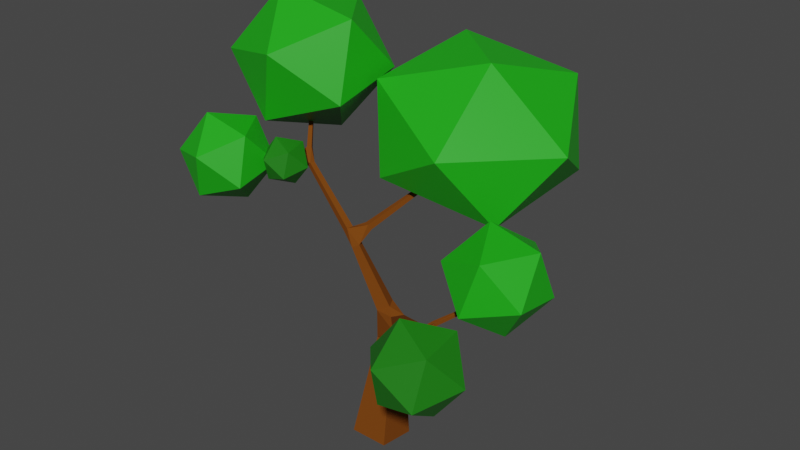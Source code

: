 # Source: wood_ico.blend  (saved by Blender 2.91.10; exported with 4.5.12 LTS)
import bpy
from mathutils import Matrix  # noqa: F401  (used for matrix-valued properties, if any)

bpy.ops.wm.read_factory_settings(use_empty=True)
scene = bpy.context.scene
scene.name = 'Scene'

# ---- collections
col_wood = bpy.data.collections.new('wood'); scene.collection.children.link(col_wood)

# ---- materials (node trees are filled in below, after node groups)
mat_leaves = bpy.data.materials.new('leaves')
mat_leaves.use_transparent_shadow = False
mat_leaves_dark = bpy.data.materials.new('leaves_dark')
mat_leaves_dark.use_transparent_shadow = False
mat_wood_steam = bpy.data.materials.new('wood_steam')
mat_wood_steam.use_transparent_shadow = False

# ---- material node trees
mat_leaves.use_nodes = True; mat_leaves.node_tree.nodes.clear()
_N = mat_leaves.node_tree.nodes; _L = mat_leaves.node_tree.links
n0 = _N.new('ShaderNodeBsdfPrincipled'); n0.name = 'Principled BSDF'; n0.location = (10, 300)
n0.distribution = 'GGX'
n0.subsurface_method = 'BURLEY'
n0.inputs[0].default_value = (0.01149, 0.4109, 0.007015, 1.0)
n0.inputs[3].default_value = 1.45
n0.inputs[27].default_value = (0.0, 0.0, 0.0, 1.0)
n0.inputs[28].default_value = 1.0
n1 = _N.new('ShaderNodeOutputMaterial'); n1.name = 'Material Output'; n1.location = (300, 300)
_L.new(n0.outputs[0], n1.inputs[0])
n1.is_active_output = True
mat_leaves_dark.use_nodes = True; mat_leaves_dark.node_tree.nodes.clear()
_N = mat_leaves_dark.node_tree.nodes; _L = mat_leaves_dark.node_tree.links
n0 = _N.new('ShaderNodeBsdfPrincipled'); n0.name = 'Principled BSDF'; n0.location = (10, 300)
n0.distribution = 'GGX'
n0.subsurface_method = 'BURLEY'
n0.inputs[0].default_value = (0.01069, 0.1845, 0.004815, 1.0)
n0.inputs[3].default_value = 1.45
n0.inputs[27].default_value = (0.0, 0.0, 0.0, 1.0)
n0.inputs[28].default_value = 1.0
n1 = _N.new('ShaderNodeOutputMaterial'); n1.name = 'Material Output'; n1.location = (300, 300)
_L.new(n0.outputs[0], n1.inputs[0])
n1.is_active_output = True
mat_wood_steam.use_nodes = True; mat_wood_steam.node_tree.nodes.clear()
_N = mat_wood_steam.node_tree.nodes; _L = mat_wood_steam.node_tree.links
n0 = _N.new('ShaderNodeBsdfPrincipled'); n0.name = 'Principled BSDF'; n0.location = (10, 300)
n0.distribution = 'GGX'
n0.subsurface_method = 'BURLEY'
n0.inputs[0].default_value = (0.1902, 0.05526, 0.006235, 1.0)
n0.inputs[1].default_value = 0.07092
n0.inputs[2].default_value = 1.0
n0.inputs[3].default_value = 1.45
n0.inputs[13].default_value = 0.09574
n0.inputs[27].default_value = (0.0, 0.0, 0.0, 1.0)
n0.inputs[28].default_value = 1.0
n1 = _N.new('ShaderNodeOutputMaterial'); n1.name = 'Material Output'; n1.location = (300, 300)
_L.new(n0.outputs[0], n1.inputs[0])
n1.is_active_output = True

# ---- world
world_world = bpy.data.worlds.new('World'); scene.world = world_world
world_world.use_nodes = True; world_world.node_tree.nodes.clear()
_N = world_world.node_tree.nodes; _L = world_world.node_tree.links
n0 = _N.new('ShaderNodeOutputWorld'); n0.name = 'World Output'; n0.location = (300, 300)
n1 = _N.new('ShaderNodeBackground'); n1.name = 'Background'; n1.location = (10, 300)
n1.inputs[0].default_value = (0.05088, 0.05088, 0.05088, 1.0)
_L.new(n1.outputs[0], n0.inputs[0])
n0.is_active_output = True
world_world.color = (0.05088, 0.05088, 0.05088)
world_world.use_sun_shadow = False
world_world.sun_shadow_jitter_overblur = 0.0

# ---- meshes
me_004 = bpy.data.meshes.new('Икосфера.004')
me_004.from_pydata([(2.482, -1.477, 2.265), (2.625, -2.176, 2.755), (1.826, -2.004, 2.47), (1.714, -1.145, 2.49), (2.444, -0.7871, 2.788), (3.007, -1.424, 2.952), (1.945, -2.277, 3.283), (1.382, -1.64, 3.118), (1.764, -0.8879, 3.315), (2.563, -1.061, 3.601), (2.675, -1.919, 3.581), (1.907, -1.588, 3.805), (-0.1448, 0.2996, -0.007779), (0.5576, 0.2996, -0.007779), (0.9169, 1.769, 5.183), (2.387, -1.575, 3.173), (2.352, 0.4687, 3.618), (-2.589, -0.9396, 4.963), (-2.019, 0.9187, 6.581), (-1.67, 0.2728, 4.916), (-1.601, 0.3151, 4.916), (-1.562, 0.2527, 4.95), (-1.631, 0.2104, 4.95), (-1.953, 0.7776, 6.209), (-1.902, 0.7613, 6.204), (-1.953, 0.7809, 6.293), (-1.937, 0.8159, 6.263), (-1.67, 0.0152, 4.729), (-1.729, 0.06859, 4.729), (-1.721, 0.07713, 4.807), (-1.662, 0.02374, 4.807), (-2.342, -0.6944, 4.894), (-2.354, -0.7068, 4.932), (-2.411, -0.7178, 4.938), (-2.429, -0.7393, 4.909), (-0.5474, -0.0769, 3.797), (-0.5239, 0.04283, 3.797), (-0.4479, 0.02792, 3.892), (-0.4714, -0.09181, 3.892), (-1.538, 0.1339, 4.649), (-1.52, 0.2221, 4.649), (-1.464, 0.2112, 4.718), (-1.482, 0.1229, 4.718), (-0.2489, 0.2308, 3.872), (-0.1923, 0.1153, 3.967), (-0.1568, 0.1652, 3.872), (0.6852, 1.478, 4.92), (-0.2844, 0.1809, 3.967), (0.6744, 1.393, 4.92), (0.6406, 1.417, 4.92), (0.7393, 1.488, 4.947), (0.04984, 0.04524, 2.448), (-0.06228, 0.2555, 2.448), (-0.1419, -0.02985, 2.991), (-0.2315, 0.1381, 2.991), (0.1312, 0.3587, 2.541), (0.2433, 0.1484, 2.541), (-0.353, -0.1125, 3.588), (-0.4177, 0.008817, 3.588), (-0.306, 0.06836, 3.642), (-0.2413, -0.05295, 3.642), (1.861, -0.8444, 3.098), (1.805, -0.8838, 3.166), (1.859, -0.8419, 3.166), (1.807, -0.8863, 3.098), (2.203, -1.308, 3.139), (2.165, -1.321, 3.177), (2.16, -1.25, 3.176), (2.2, -1.364, 3.142), (1.789, -0.5907, 3.182), (1.85, -0.6236, 3.182), (1.772, -0.6226, 3.242), (1.833, -0.6555, 3.242), (2.343, 0.4818, 3.606), (2.176, 0.1084, 3.393), (2.182, 0.1181, 3.355), (2.159, 0.1543, 3.412), (0.6088, 0.1359, 2.264), (0.4826, -0.0557, 2.264), (0.9458, -0.1128, 2.503), (0.8158, -0.2509, 2.484), (1.29, -0.3664, 2.746), (1.186, -0.468, 2.729), (1.706, -0.6736, 3.04), (0.3955, 0.001708, 2.469), (0.5217, 0.1933, 2.469), (1.659, -0.7449, 3.04), (1.627, -0.7235, 3.116), (1.674, -0.6522, 3.116), (0.04225, 0.3817, 1.857), (0.5576, -0.3955, 0.09333), (-0.1448, -0.3955, 0.09333), (0.3705, 0.3817, 1.857), (0.3705, 0.05687, 1.904), (0.04225, 0.05687, 1.904), (-2.281, -0.6043, 4.104), (-1.837, -1.163, 4.595), (-2.628, -1.371, 4.309), (-3.116, -0.6566, 4.329), (-2.628, -0.006799, 4.627), (-1.837, -0.3199, 4.791), (-2.397, -1.561, 5.122), (-3.188, -1.248, 4.957), (-3.188, -0.4046, 5.154), (-2.397, -0.1965, 5.44), (-1.909, -0.9113, 5.42), (-2.744, -0.9636, 5.644), (-1.552, 0.9982, 5.114), (-0.7267, 1.449, 6.242), (-2.149, 1.962, 5.935), (-3.028, 0.9246, 5.429), (-2.149, -0.2296, 5.424), (-0.7267, 0.09451, 5.926), (-1.692, 1.654, 7.255), (-3.114, 1.33, 6.753), (-3.114, -0.02451, 6.436), (-1.692, -0.5376, 6.744), (-0.8127, 0.4999, 7.25), (-2.288, 0.4264, 7.565), (0.337, 2.211, 4.18), (1.78, 0.9339, 4.22), (-0.1889, 0.4267, 4.711), (-1.139, 2.165, 5.412), (0.2432, 3.746, 5.354), (2.047, 2.985, 4.618), (1.196, 0.09805, 5.477), (-0.6078, 0.8587, 6.214), (-0.3407, 2.91, 6.611), (1.628, 3.417, 6.12), (2.578, 1.679, 5.42), (1.102, 1.633, 6.651), (2.632, 0.09857, 2.952), (3.154, -0.2956, 3.737), (3.072, 0.7529, 3.524), (2.162, 1.013, 3.172), (1.683, 0.1246, 3.168), (2.296, -0.6838, 3.517), (3.008, 0.3749, 4.442), (2.395, 1.183, 4.092), (1.536, 0.7951, 3.872), (1.618, -0.2534, 4.086), (2.528, -0.5131, 4.438), (2.058, 0.4009, 4.657), (-1.221, -0.1968, 4.817), (-1.365, -0.491, 5.134), (-1.392, -0.6006, 4.692), (-1.504, -0.2244, 4.46), (-1.546, 0.1176, 4.758), (-1.46, -0.04718, 5.175), (-1.737, -0.7004, 4.973), (-1.822, -0.5356, 4.557), (-1.917, -0.09175, 4.598), (-1.891, 0.01777, 5.039), (-1.779, -0.3584, 5.271), (-2.061, -0.3859, 4.915)], [], [(0, 1, 2), (1, 0, 5), (0, 2, 3), (0, 3, 4), (0, 4, 5), (1, 5, 10), (2, 1, 6), (3, 2, 7), (4, 3, 8), (5, 4, 9), (1, 10, 6), (2, 6, 7), (3, 7, 8), (4, 8, 9), (5, 9, 10), (6, 10, 11), (7, 6, 11), (8, 7, 11), (9, 8, 11), (10, 9, 11), (19, 22, 25), (94, 93, 78), (22, 42, 21), (29, 19, 28), (41, 21, 42), (22, 21, 24), (38, 35, 57), (26, 21, 20), (45, 44, 60), (19, 40, 28), (92, 85, 77), (63, 72, 62), (69, 83, 88), (84, 51, 78), (51, 94, 78), (59, 36, 43), (38, 60, 44), (89, 55, 92), (55, 85, 92), (55, 56, 85), (56, 84, 85), (56, 51, 84), (13, 91, 12), (93, 77, 78), (52, 94, 51), (52, 55, 89), (45, 59, 43), (72, 87, 62), (35, 58, 57), (70, 83, 69), (37, 44, 47), (43, 37, 47), (20, 41, 40), (62, 86, 64), (61, 86, 83), (22, 29, 30), (39, 28, 40), (42, 27, 39), (70, 63, 61), (88, 71, 69), (23, 26, 19), (26, 23, 18), (34, 29, 28), (30, 29, 33), (34, 27, 31), (32, 27, 30), (17, 31, 32), (34, 31, 17), (37, 36, 40), (39, 40, 35), (41, 38, 37), (42, 35, 38), (47, 44, 48), (48, 45, 50), (46, 50, 43), (46, 47, 49), (14, 49, 48), (46, 49, 14), (14, 50, 46), (53, 52, 51), (54, 55, 52), (57, 54, 53), (58, 55, 54), (60, 55, 59), (57, 56, 60), (67, 62, 66), (61, 63, 67), (65, 64, 61), (66, 64, 68), (65, 67, 15), (68, 65, 15), (72, 70, 75), (76, 69, 71), (74, 76, 72), (73, 75, 69), (16, 76, 74), (16, 73, 76), (79, 78, 77), (84, 78, 80), (82, 84, 80), (82, 79, 81), (86, 81, 83), (86, 84, 82), (88, 84, 87), (83, 85, 88), (92, 12, 89), (90, 13, 92), (94, 90, 93), (89, 91, 94), (22, 30, 42), (24, 25, 22), (26, 24, 21), (26, 20, 19), (19, 20, 40), (59, 58, 36), (38, 57, 60), (13, 90, 91), (93, 92, 77), (52, 89, 94), (45, 60, 59), (72, 71, 87), (35, 36, 58), (70, 61, 83), (37, 38, 44), (43, 36, 37), (20, 21, 41), (62, 87, 86), (61, 64, 86), (22, 19, 29), (39, 27, 28), (42, 30, 27), (70, 72, 63), (88, 87, 71), (25, 23, 19), (26, 18, 24), (18, 25, 24), (18, 23, 25), (34, 28, 27), (34, 33, 29), (32, 30, 33), (32, 31, 27), (33, 17, 32), (34, 17, 33), (40, 36, 35), (40, 41, 37), (41, 42, 38), (42, 39, 35), (48, 44, 45), (43, 50, 45), (46, 43, 47), (48, 49, 47), (50, 14, 48), (53, 54, 52), (53, 51, 56), (57, 58, 54), (58, 59, 55), (60, 56, 55), (57, 53, 56), (64, 66, 62), (67, 63, 62), (65, 68, 64), (67, 65, 61), (15, 66, 68), (15, 67, 66), (69, 75, 70), (76, 71, 72), (74, 72, 75), (73, 69, 76), (16, 74, 75), (16, 75, 73), (79, 80, 78), (85, 79, 77), (79, 82, 80), (81, 79, 85), (86, 82, 81), (85, 83, 81), (87, 84, 86), (88, 85, 84), (92, 13, 12), (89, 12, 91), (93, 90, 92), (94, 91, 90), (95, 96, 97), (96, 95, 100), (95, 97, 98), (95, 98, 99), (95, 99, 100), (96, 100, 105), (97, 96, 101), (98, 97, 102), (99, 98, 103), (100, 99, 104), (96, 105, 101), (97, 101, 102), (98, 102, 103), (99, 103, 104), (100, 104, 105), (101, 105, 106), (102, 101, 106), (103, 102, 106), (104, 103, 106), (105, 104, 106), (107, 109, 108), (108, 112, 107), (107, 110, 109), (107, 111, 110), (107, 112, 111), (108, 117, 112), (109, 113, 108), (110, 114, 109), (111, 115, 110), (112, 116, 111), (108, 113, 117), (109, 114, 113), (110, 115, 114), (111, 116, 115), (112, 117, 116), (113, 118, 117), (114, 118, 113), (115, 118, 114), (116, 118, 115), (117, 118, 116), (119, 120, 121), (120, 119, 124), (119, 121, 122), (119, 122, 123), (119, 123, 124), (120, 124, 129), (121, 120, 125), (122, 121, 126), (123, 122, 127), (124, 123, 128), (120, 129, 125), (121, 125, 126), (122, 126, 127), (123, 127, 128), (124, 128, 129), (125, 129, 130), (126, 125, 130), (127, 126, 130), (128, 127, 130), (129, 128, 130), (131, 133, 132), (132, 136, 131), (131, 134, 133), (131, 135, 134), (131, 136, 135), (132, 141, 136), (133, 137, 132), (134, 138, 133), (135, 139, 134), (136, 140, 135), (132, 137, 141), (133, 138, 137), (134, 139, 138), (135, 140, 139), (136, 141, 140), (137, 142, 141), (138, 142, 137), (139, 142, 138), (140, 142, 139), (141, 142, 140), (143, 144, 145), (144, 143, 148), (143, 145, 146), (143, 146, 147), (143, 147, 148), (144, 148, 153), (145, 144, 149), (146, 145, 150), (147, 146, 151), (148, 147, 152), (144, 153, 149), (145, 149, 150), (146, 150, 151), (147, 151, 152), (148, 152, 153), (149, 153, 154), (150, 149, 154), (151, 150, 154), (152, 151, 154), (153, 152, 154)])
me_004.polygons.foreach_set('material_index', [1, 1, 1, 1, 1, 1, 1, 1, 1, 1, 1, 1, 1, 1, 1, 1, 1, 1, 1, 1, 2, 2, 2, 2, 2, 2, 2, 2, 2, 2, 2, 2, 2, 2, 2, 2, 2, 2, 2, 2, 2, 2, 2, 2, 2, 2, 2, 2, 2, 2, 2, 2, 2, 2, 2, 2, 2, 2, 2, 2, 2, 2, 2, 2, 2, 2, 2, 2, 2, 2, 2, 2, 2, 2, 2, 2, 2, 2, 2, 2, 2, 2, 2, 2, 2, 2, 2, 2, 2, 2, 2, 2, 2, 2, 2, 2, 2, 2, 2, 2, 2, 2, 2, 2, 2, 2, 2, 2, 2, 2, 2, 2, 2, 2, 2, 2, 2, 2, 2, 2, 2, 2, 2, 2, 2, 2, 2, 2, 2, 2, 2, 2, 2, 2, 2, 2, 2, 2, 2, 2, 2, 2, 2, 2, 2, 2, 2, 2, 2, 2, 2, 2, 2, 2, 2, 2, 2, 2, 2, 2, 2, 2, 2, 2, 2, 2, 2, 2, 2, 2, 2, 2, 2, 2, 2, 2, 2, 2, 2, 2, 2, 2, 0, 0, 0, 0, 0, 0, 0, 0, 0, 0, 0, 0, 0, 0, 0, 0, 0, 0, 0, 0, 1, 0, 0, 0, 1, 0, 0, 0, 0, 0, 0, 0, 1, 0, 0, 0, 0, 0, 0, 0, 0, 0, 0, 0, 0, 0, 0, 0, 0, 0, 0, 0, 0, 0, 0, 0, 0, 0, 0, 0, 0, 0, 0, 0, 0, 0, 0, 0, 0, 0, 0, 0, 0, 0, 0, 0, 0, 0, 0, 0, 1, 1, 1, 1, 1, 1, 1, 1, 1, 1, 1, 1, 1, 1, 1, 1, 1, 1, 1, 1])
_uv = me_004.uv_layers.new(name='UVКарта')
_uv.uv.foreach_set('vector', [0.8182, 0.0, 0.7273, 0.1575, 0.9091, 0.1575, 0.7273, 0.1575, 0.6364, 0.0, 0.5455, 0.1575, 0.09091, 0.0, 0.0, 0.1575, 0.1818, 0.1575, 0.2727, 0.0, 0.1818, 0.1575, 0.3636, 0.1575, 0.4545, 0.0, 0.3636, 0.1575, 0.5455, 0.1575, 0.7273, 0.1575, 0.5455, 0.1575, 0.6364, 0.3149, 0.9091, 0.1575, 0.7273, 0.1575, 0.8182, 0.3149, 0.1818, 0.1575, 0.0, 0.1575, 0.09091, 0.3149, 0.3636, 0.1575, 0.1818, 0.1575, 0.2727, 0.3149, 0.5455, 0.1575, 0.3636, 0.1575, 0.4545, 0.3149, 0.7273, 0.1575, 0.6364, 0.3149, 0.8182, 0.3149, 0.9091, 0.1575, 0.8182, 0.3149, 1.0, 0.3149, 0.1818, 0.1575, 0.09091, 0.3149, 0.2727, 0.3149, 0.3636, 0.1575, 0.2727, 0.3149, 0.4545, 0.3149, 0.5455, 0.1575, 0.4545, 0.3149, 0.6364, 0.3149, 0.8182, 0.3149, 0.6364, 0.3149, 0.7273, 0.4724, 1.0, 0.3149, 0.8182, 0.3149, 0.9091, 0.4724, 0.2727, 0.3149, 0.09091, 0.3149, 0.1818, 0.4724, 0.4545, 0.3149, 0.2727, 0.3149, 0.3636, 0.4724, 0.6364, 0.3149, 0.4545, 0.3149, 0.5455, 0.4724, 0.0, 0.0, 0.0, 0.0, 0.0, 0.0, 0.0, 0.0, 0.0, 0.0, 0.0, 0.0, 0.0, 0.0, 0.0, 0.0, 0.0, 0.0, 0.0, 0.0, 0.0, 0.0, 0.0, 0.0, 0.0, 0.0, 0.0, 0.0, 0.0, 0.0, 0.0, 0.0, 0.0, 0.0, 0.0, 0.0, 0.0, 0.0, 0.0, 0.0, 0.0, 0.0, 0.0, 0.0, 0.0, 0.0, 0.0, 0.0, 0.0, 0.0, 0.0, 0.0, 0.0, 0.0, 0.0, 0.0, 0.0, 0.0, 0.0, 0.0, 0.0, 0.0, 0.0, 0.0, 0.0, 0.0, 0.0, 0.0, 0.0, 0.0, 0.0, 0.0, 0.0, 0.0, 0.0, 0.0, 0.0, 0.0, 0.0, 0.0, 0.0, 0.0, 0.0, 0.0, 0.0, 0.0, 0.0, 0.0, 0.0, 0.0, 0.0, 0.0, 0.0, 0.0, 0.0, 0.0, 0.0, 0.0, 0.0, 0.0, 0.0, 0.0, 0.0, 0.0, 0.0, 0.0, 0.0, 0.0, 0.0, 0.0, 0.0, 0.0, 0.0, 0.0, 0.0, 0.0, 0.0, 0.0, 0.0, 0.0, 0.0, 0.0, 0.0, 0.0, 0.0, 0.0, 0.0, 0.0, 0.0, 0.0, 0.0, 0.0, 0.0, 0.0, 0.0, 0.0, 0.0, 0.0, 0.0, 0.0, 0.0, 0.0, 0.0, 0.0, 0.0, 0.0, 0.0, 0.0, 0.0, 0.0, 0.0, 0.0, 0.0, 0.0, 0.0, 0.0, 0.0, 0.0, 0.0, 0.0, 0.0, 0.0, 0.0, 0.0, 0.0, 0.0, 0.0, 0.0, 0.0, 0.0, 0.0, 0.0, 0.0, 0.0, 0.0, 0.0, 0.0, 0.0, 0.0, 0.0, 0.0, 0.0, 0.0, 0.0, 0.0, 0.0, 0.0, 0.0, 0.0, 0.0, 0.0, 0.0, 0.0, 0.0, 0.0, 0.0, 0.0, 0.0, 0.0, 0.0, 0.0, 0.0, 0.0, 0.0, 0.0, 0.0, 0.0, 0.0, 0.0, 0.0, 0.0, 0.0, 0.0, 0.0, 0.0, 0.0, 0.0, 0.0, 0.0, 0.0, 0.0, 0.0, 0.0, 0.0, 0.0, 0.0, 0.0, 0.0, 0.0, 0.0, 0.0, 0.0, 0.0, 0.0, 0.0, 0.0, 0.0, 0.0, 0.0, 0.0, 0.0, 0.0, 0.0, 0.0, 0.0, 0.0, 0.0, 0.0, 0.0, 0.0, 0.0, 0.0, 0.0, 0.0, 0.0, 0.0, 0.0, 0.0, 0.0, 0.0, 0.0, 0.0, 0.0, 0.0, 0.0, 0.0, 0.0, 0.0, 0.0, 0.0, 0.0, 0.0, 0.0, 0.0, 0.0, 0.0, 0.0, 0.0, 0.0, 0.0, 0.0, 0.0, 0.0, 0.0, 0.0, 0.0, 0.0, 0.0, 0.0, 0.0, 0.0, 0.0, 0.0, 0.0, 0.0, 0.0, 0.0, 0.0, 0.0, 0.0, 0.0, 0.0, 0.0, 0.0, 0.0, 0.0, 0.0, 0.0, 0.0, 0.0, 0.0, 0.0, 0.0, 0.0, 0.0, 0.0, 0.0, 0.0, 0.0, 0.0, 0.0, 0.0, 0.0, 0.0, 0.0, 0.0, 0.0, 0.0, 0.0, 0.0, 0.0, 0.0, 0.0, 0.0, 0.0, 0.0, 0.0, 0.0, 0.0, 0.0, 0.0, 0.0, 0.0, 0.0, 0.0, 0.0, 0.0, 0.0, 0.0, 0.0, 0.0, 0.0, 0.0, 0.0, 0.0, 0.0, 0.0, 0.0, 0.0, 0.0, 0.0, 0.0, 0.0, 0.0, 0.0, 0.0, 0.0, 0.0, 0.0, 0.0, 0.0, 0.0, 0.0, 0.0, 0.0, 0.0, 0.0, 0.0, 0.0, 0.0, 0.0, 0.0, 0.0, 0.0, 0.0, 0.0, 0.0, 0.0, 0.0, 0.0, 0.0, 0.0, 0.0, 0.0, 0.0, 0.0, 0.0, 0.0, 0.0, 0.0, 0.0, 0.0, 0.0, 0.0, 0.0, 0.0, 0.0, 0.0, 0.0, 0.0, 0.0, 0.0, 0.0, 0.0, 0.0, 0.0, 0.0, 0.0, 0.0, 0.0, 0.0, 0.0, 0.0, 0.0, 0.0, 0.0, 0.0, 0.0, 0.0, 0.0, 0.0, 0.0, 0.0, 0.0, 0.0, 0.0, 0.0, 0.0, 0.0, 0.0, 0.0, 0.0, 0.0, 0.0, 0.0, 0.0, 0.0, 0.0, 0.0, 0.0, 0.0, 0.0, 0.0, 0.0, 0.0, 0.0, 0.0, 0.0, 0.0, 0.0, 0.0, 0.0, 0.0, 0.0, 0.0, 0.0, 0.0, 0.0, 0.0, 0.0, 0.0, 0.0, 0.0, 0.0, 0.0, 0.0, 0.0, 0.0, 0.0, 0.0, 0.0, 0.0, 0.0, 0.0, 0.0, 0.0, 0.0, 0.0, 0.0, 0.0, 0.0, 0.0, 0.0, 0.0, 0.0, 0.0, 0.0, 0.0, 0.0, 0.0, 0.0, 0.0, 0.0, 0.0, 0.0, 0.0, 0.0, 0.0, 0.0, 0.0, 0.0, 0.0, 0.0, 0.0, 0.0, 0.0, 0.0, 0.0, 0.0, 0.0, 0.0, 0.0, 0.0, 0.0, 0.0, 0.0, 0.0, 0.0, 0.0, 0.0, 0.0, 0.0, 0.0, 0.0, 0.0, 0.0, 0.0, 0.0, 0.0, 0.0, 0.0, 0.0, 0.0, 0.0, 0.0, 0.0, 0.0, 0.0, 0.0, 0.0, 0.0, 0.0, 0.0, 0.0, 0.0, 0.0, 0.0, 0.0, 0.0, 0.0, 0.0, 0.0, 0.0, 0.0, 0.0, 0.0, 0.0, 0.0, 0.0, 0.0, 0.0, 0.0, 0.0, 0.0, 0.0, 0.0, 0.0, 0.0, 0.0, 0.0, 0.0, 0.0, 0.0, 0.0, 0.0, 0.0, 0.0, 0.0, 0.0, 0.0, 0.0, 0.0, 0.0, 0.0, 0.0, 0.0, 0.0, 0.0, 0.0, 0.0, 0.0, 0.0, 0.0, 0.0, 0.0, 0.0, 0.0, 0.0, 0.0, 0.0, 0.0, 0.0, 0.0, 0.0, 0.0, 0.0, 0.0, 0.0, 0.0, 0.0, 0.0, 0.0, 0.0, 0.0, 0.0, 0.0, 0.0, 0.0, 0.0, 0.0, 0.0, 0.0, 0.0, 0.0, 0.0, 0.0, 0.0, 0.0, 0.0, 0.0, 0.0, 0.0, 0.0, 0.0, 0.0, 0.0, 0.0, 0.0, 0.0, 0.0, 0.0, 0.0, 0.0, 0.0, 0.0, 0.0, 0.0, 0.0, 0.0, 0.0, 0.0, 0.0, 0.0, 0.0, 0.0, 0.0, 0.0, 0.0, 0.0, 0.0, 0.0, 0.0, 0.0, 0.0, 0.0, 0.0, 0.0, 0.0, 0.0, 0.0, 0.0, 0.0, 0.0, 0.0, 0.0, 0.0, 0.0, 0.0, 0.0, 0.0, 0.0, 0.0, 0.0, 0.0, 0.0, 0.0, 0.0, 0.0, 0.0, 0.0, 0.0, 0.0, 0.0, 0.0, 0.0, 0.0, 0.0, 0.0, 0.0, 0.0, 0.0, 0.0, 0.0, 0.0, 0.0, 0.0, 0.0, 0.0, 0.0, 0.0, 0.0, 0.0, 0.0, 0.0, 0.0, 0.0, 0.0, 0.0, 0.0, 0.0, 0.0, 0.0, 0.0, 0.0, 0.0, 0.0, 0.0, 0.0, 0.0, 0.0, 0.0, 0.0, 0.0, 0.0, 0.0, 0.0, 0.0, 0.0, 0.0, 0.0, 0.0, 0.0, 0.0, 0.0, 0.0, 0.0, 0.0, 0.0, 0.0, 0.0, 0.0, 0.0, 0.0, 0.0, 0.0, 0.0, 0.0, 0.0, 0.0, 0.0, 0.0, 0.0, 0.0, 0.0, 0.0, 0.0, 0.0, 0.0, 0.0, 0.0, 0.0, 0.0, 0.0, 0.0, 0.0, 0.0, 0.0, 0.0, 0.0, 0.0, 0.0, 0.0, 0.0, 0.0, 0.0, 0.0, 0.0, 0.0, 0.0, 0.0, 0.0, 0.0, 0.0, 0.0, 0.0, 0.0, 0.0, 0.0, 0.0, 0.0, 0.0, 0.0, 0.0, 0.0, 0.0, 0.0, 0.0, 0.0, 0.0, 0.0, 0.0, 0.0, 0.0, 0.0, 0.0, 0.0, 0.0, 0.0, 0.0, 0.0, 0.0, 0.0, 0.0, 0.0, 0.0, 0.0, 0.0, 0.0, 0.0, 0.0, 0.0, 0.0, 0.0, 0.0, 0.0, 0.0, 0.0, 0.0, 0.0, 0.0, 0.0, 0.0, 0.0, 0.0, 0.0, 0.0, 0.0, 0.0, 0.0, 0.0, 0.0, 0.0, 0.0, 0.0, 0.0, 0.0, 0.0, 0.0, 0.0, 0.0, 0.0, 0.0, 0.0, 0.0, 0.0, 0.0, 0.0, 0.0, 0.0, 0.0, 0.0, 0.0, 0.0, 0.0, 0.0, 0.0, 0.0, 0.0, 0.0, 0.0, 0.0, 0.0, 0.0, 0.0, 0.0, 0.0, 0.0, 0.0, 0.0, 0.0, 0.0, 0.0, 0.0, 0.0, 0.0, 0.0, 0.0, 0.0, 0.0, 0.0, 0.0, 0.0, 0.0, 0.0, 0.0, 0.0, 0.0, 0.0, 0.0, 0.0, 0.0, 0.0, 0.0, 0.0, 0.0, 0.0, 0.0, 0.0, 0.0, 0.0, 0.0, 0.0, 0.0, 0.0, 0.0, 0.0, 0.0, 0.0, 0.0, 0.0, 0.0, 0.0, 0.0, 0.0, 0.0, 0.0, 0.0, 0.0, 0.0, 0.0, 0.0, 0.0, 0.0, 0.0, 0.0, 0.0, 0.0, 0.0, 0.0, 0.0, 0.0, 0.0, 0.0, 0.0, 0.0, 0.0, 0.0, 0.0, 0.0, 0.0, 0.0, 0.0, 0.8182, 0.0, 0.7273, 0.1575, 0.9091, 0.1575, 0.7273, 0.1575, 0.6364, 0.0, 0.5455, 0.1575, 0.09091, 0.0, 0.0, 0.1575, 0.1818, 0.1575, 0.2727, 0.0, 0.1818, 0.1575, 0.3636, 0.1575, 0.4545, 0.0, 0.3636, 0.1575, 0.5455, 0.1575, 0.7273, 0.1575, 0.5455, 0.1575, 0.6364, 0.3149, 0.9091, 0.1575, 0.7273, 0.1575, 0.8182, 0.3149, 0.1818, 0.1575, 0.0, 0.1575, 0.09091, 0.3149, 0.3636, 0.1575, 0.1818, 0.1575, 0.2727, 0.3149, 0.5455, 0.1575, 0.3636, 0.1575, 0.4545, 0.3149, 0.7273, 0.1575, 0.6364, 0.3149, 0.8182, 0.3149, 0.9091, 0.1575, 0.8182, 0.3149, 1.0, 0.3149, 0.1818, 0.1575, 0.09091, 0.3149, 0.2727, 0.3149, 0.3636, 0.1575, 0.2727, 0.3149, 0.4545, 0.3149, 0.5455, 0.1575, 0.4545, 0.3149, 0.6364, 0.3149, 0.8182, 0.3149, 0.6364, 0.3149, 0.7273, 0.4724, 1.0, 0.3149, 0.8182, 0.3149, 0.9091, 0.4724, 0.2727, 0.3149, 0.09091, 0.3149, 0.1818, 0.4724, 0.4545, 0.3149, 0.2727, 0.3149, 0.3636, 0.4724, 0.6364, 0.3149, 0.4545, 0.3149, 0.5455, 0.4724, 0.8182, 0.0, 0.9091, 0.1575, 0.7273, 0.1575, 0.7273, 0.1575, 0.5455, 0.1575, 0.6364, 0.0, 0.09091, 0.0, 0.1818, 0.1575, 0.0, 0.1575, 0.2727, 0.0, 0.3636, 0.1575, 0.1818, 0.1575, 0.4545, 0.0, 0.5455, 0.1575, 0.3636, 0.1575, 0.7273, 0.1575, 0.6364, 0.3149, 0.5455, 0.1575, 0.9091, 0.1575, 0.8182, 0.3149, 0.7273, 0.1575, 0.1818, 0.1575, 0.09091, 0.3149, 0.0, 0.1575, 0.3636, 0.1575, 0.2727, 0.3149, 0.1818, 0.1575, 0.5455, 0.1575, 0.4545, 0.3149, 0.3636, 0.1575, 0.7273, 0.1575, 0.8182, 0.3149, 0.6364, 0.3149, 0.9091, 0.1575, 1.0, 0.3149, 0.8182, 0.3149, 0.1818, 0.1575, 0.2727, 0.3149, 0.09091, 0.3149, 0.3636, 0.1575, 0.4545, 0.3149, 0.2727, 0.3149, 0.5455, 0.1575, 0.6364, 0.3149, 0.4545, 0.3149, 0.8182, 0.3149, 0.7273, 0.4724, 0.6364, 0.3149, 1.0, 0.3149, 0.9091, 0.4724, 0.8182, 0.3149, 0.2727, 0.3149, 0.1818, 0.4724, 0.09091, 0.3149, 0.4545, 0.3149, 0.3636, 0.4724, 0.2727, 0.3149, 0.6364, 0.3149, 0.5455, 0.4724, 0.4545, 0.3149, 0.8182, 0.0, 0.7273, 0.1575, 0.9091, 0.1575, 0.7273, 0.1575, 0.6364, 0.0, 0.5455, 0.1575, 0.09091, 0.0, 0.0, 0.1575, 0.1818, 0.1575, 0.2727, 0.0, 0.1818, 0.1575, 0.3636, 0.1575, 0.4545, 0.0, 0.3636, 0.1575, 0.5455, 0.1575, 0.7273, 0.1575, 0.5455, 0.1575, 0.6364, 0.3149, 0.9091, 0.1575, 0.7273, 0.1575, 0.8182, 0.3149, 0.1818, 0.1575, 0.0, 0.1575, 0.09091, 0.3149, 0.3636, 0.1575, 0.1818, 0.1575, 0.2727, 0.3149, 0.5455, 0.1575, 0.3636, 0.1575, 0.4545, 0.3149, 0.7273, 0.1575, 0.6364, 0.3149, 0.8182, 0.3149, 0.9091, 0.1575, 0.8182, 0.3149, 1.0, 0.3149, 0.1818, 0.1575, 0.09091, 0.3149, 0.2727, 0.3149, 0.3636, 0.1575, 0.2727, 0.3149, 0.4545, 0.3149, 0.5455, 0.1575, 0.4545, 0.3149, 0.6364, 0.3149, 0.8182, 0.3149, 0.6364, 0.3149, 0.7273, 0.4724, 1.0, 0.3149, 0.8182, 0.3149, 0.9091, 0.4724, 0.2727, 0.3149, 0.09091, 0.3149, 0.1818, 0.4724, 0.4545, 0.3149, 0.2727, 0.3149, 0.3636, 0.4724, 0.6364, 0.3149, 0.4545, 0.3149, 0.5455, 0.4724, 0.8182, 0.0, 0.9091, 0.1575, 0.7273, 0.1575, 0.7273, 0.1575, 0.5455, 0.1575, 0.6364, 0.0, 0.09091, 0.0, 0.1818, 0.1575, 0.0, 0.1575, 0.2727, 0.0, 0.3636, 0.1575, 0.1818, 0.1575, 0.4545, 0.0, 0.5455, 0.1575, 0.3636, 0.1575, 0.7273, 0.1575, 0.6364, 0.3149, 0.5455, 0.1575, 0.9091, 0.1575, 0.8182, 0.3149, 0.7273, 0.1575, 0.1818, 0.1575, 0.09091, 0.3149, 0.0, 0.1575, 0.3636, 0.1575, 0.2727, 0.3149, 0.1818, 0.1575, 0.5455, 0.1575, 0.4545, 0.3149, 0.3636, 0.1575, 0.7273, 0.1575, 0.8182, 0.3149, 0.6364, 0.3149, 0.9091, 0.1575, 1.0, 0.3149, 0.8182, 0.3149, 0.1818, 0.1575, 0.2727, 0.3149, 0.09091, 0.3149, 0.3636, 0.1575, 0.4545, 0.3149, 0.2727, 0.3149, 0.5455, 0.1575, 0.6364, 0.3149, 0.4545, 0.3149, 0.8182, 0.3149, 0.7273, 0.4724, 0.6364, 0.3149, 1.0, 0.3149, 0.9091, 0.4724, 0.8182, 0.3149, 0.2727, 0.3149, 0.1818, 0.4724, 0.09091, 0.3149, 0.4545, 0.3149, 0.3636, 0.4724, 0.2727, 0.3149, 0.6364, 0.3149, 0.5455, 0.4724, 0.4545, 0.3149, 0.8182, 0.0, 0.7273, 0.1575, 0.9091, 0.1575, 0.7273, 0.1575, 0.6364, 0.0, 0.5455, 0.1575, 0.09091, 0.0, 0.0, 0.1575, 0.1818, 0.1575, 0.2727, 0.0, 0.1818, 0.1575, 0.3636, 0.1575, 0.4545, 0.0, 0.3636, 0.1575, 0.5455, 0.1575, 0.7273, 0.1575, 0.5455, 0.1575, 0.6364, 0.3149, 0.9091, 0.1575, 0.7273, 0.1575, 0.8182, 0.3149, 0.1818, 0.1575, 0.0, 0.1575, 0.09091, 0.3149, 0.3636, 0.1575, 0.1818, 0.1575, 0.2727, 0.3149, 0.5455, 0.1575, 0.3636, 0.1575, 0.4545, 0.3149, 0.7273, 0.1575, 0.6364, 0.3149, 0.8182, 0.3149, 0.9091, 0.1575, 0.8182, 0.3149, 1.0, 0.3149, 0.1818, 0.1575, 0.09091, 0.3149, 0.2727, 0.3149, 0.3636, 0.1575, 0.2727, 0.3149, 0.4545, 0.3149, 0.5455, 0.1575, 0.4545, 0.3149, 0.6364, 0.3149, 0.8182, 0.3149, 0.6364, 0.3149, 0.7273, 0.4724, 1.0, 0.3149, 0.8182, 0.3149, 0.9091, 0.4724, 0.2727, 0.3149, 0.09091, 0.3149, 0.1818, 0.4724, 0.4545, 0.3149, 0.2727, 0.3149, 0.3636, 0.4724, 0.6364, 0.3149, 0.4545, 0.3149, 0.5455, 0.4724])
me_004.materials.append(mat_leaves)
me_004.materials.append(mat_leaves_dark)
me_004.materials.append(mat_wood_steam)
me_004.use_remesh_fix_poles = True
me_004.use_remesh_preserve_attributes = False
me_004.use_mirror_vertex_groups = False
me_004.update()

# ---- objects
ob_wood = bpy.data.objects.new('wood', me_004)

# ---- transforms, parenting, visibility, modifiers, constraints
ob_wood.location = (0.0, 0.0, 0.0)
ob_wood.lineart.crease_threshold = 0.0

# ---- collection membership
col_wood.objects.link(ob_wood)

# ---- scene / render settings (as saved in the file)
scene.frame_start = 1; scene.frame_end = 250; scene.frame_set(1)
scene.render.engine = 'BLENDER_EEVEE_NEXT'
scene.cycles.use_denoising = False
scene.cycles.samples = 128
scene.cycles.sampling_pattern = 'TABULATED_SOBOL'
scene.cycles.use_adaptive_sampling = False
scene.cycles.use_light_tree = False
scene.view_settings.view_transform = 'Filmic'
bpy.context.view_layer.update()

# ---- added for rendering (the .blend has no active camera and no usable light): camera, sun
cam_auto = bpy.data.cameras.new('AutoCamera')
cam_auto.lens = 50.0
cam_auto.sensor_width = 36.0
cam_auto.clip_end = 1000.0
ob_auto_camera = bpy.data.objects.new('AutoCamera', cam_auto)
scene.collection.objects.link(ob_auto_camera)
ob_auto_camera.location = (10.687, -12.1103, 12.3416)
ob_auto_camera.rotation_euler = (1.09748, -7.21219e-08, 0.694738)
scene.camera = ob_auto_camera
light_auto_sun = bpy.data.lights.new('AutoSun', 'SUN')
light_auto_sun.energy = 3.0
light_auto_sun.angle = 0.0523599
ob_auto_sun = bpy.data.objects.new('AutoSun', light_auto_sun)
scene.collection.objects.link(ob_auto_sun)
ob_auto_sun.rotation_euler = (0.872665, 0.174533, 0.523599)
bpy.context.view_layer.update()
